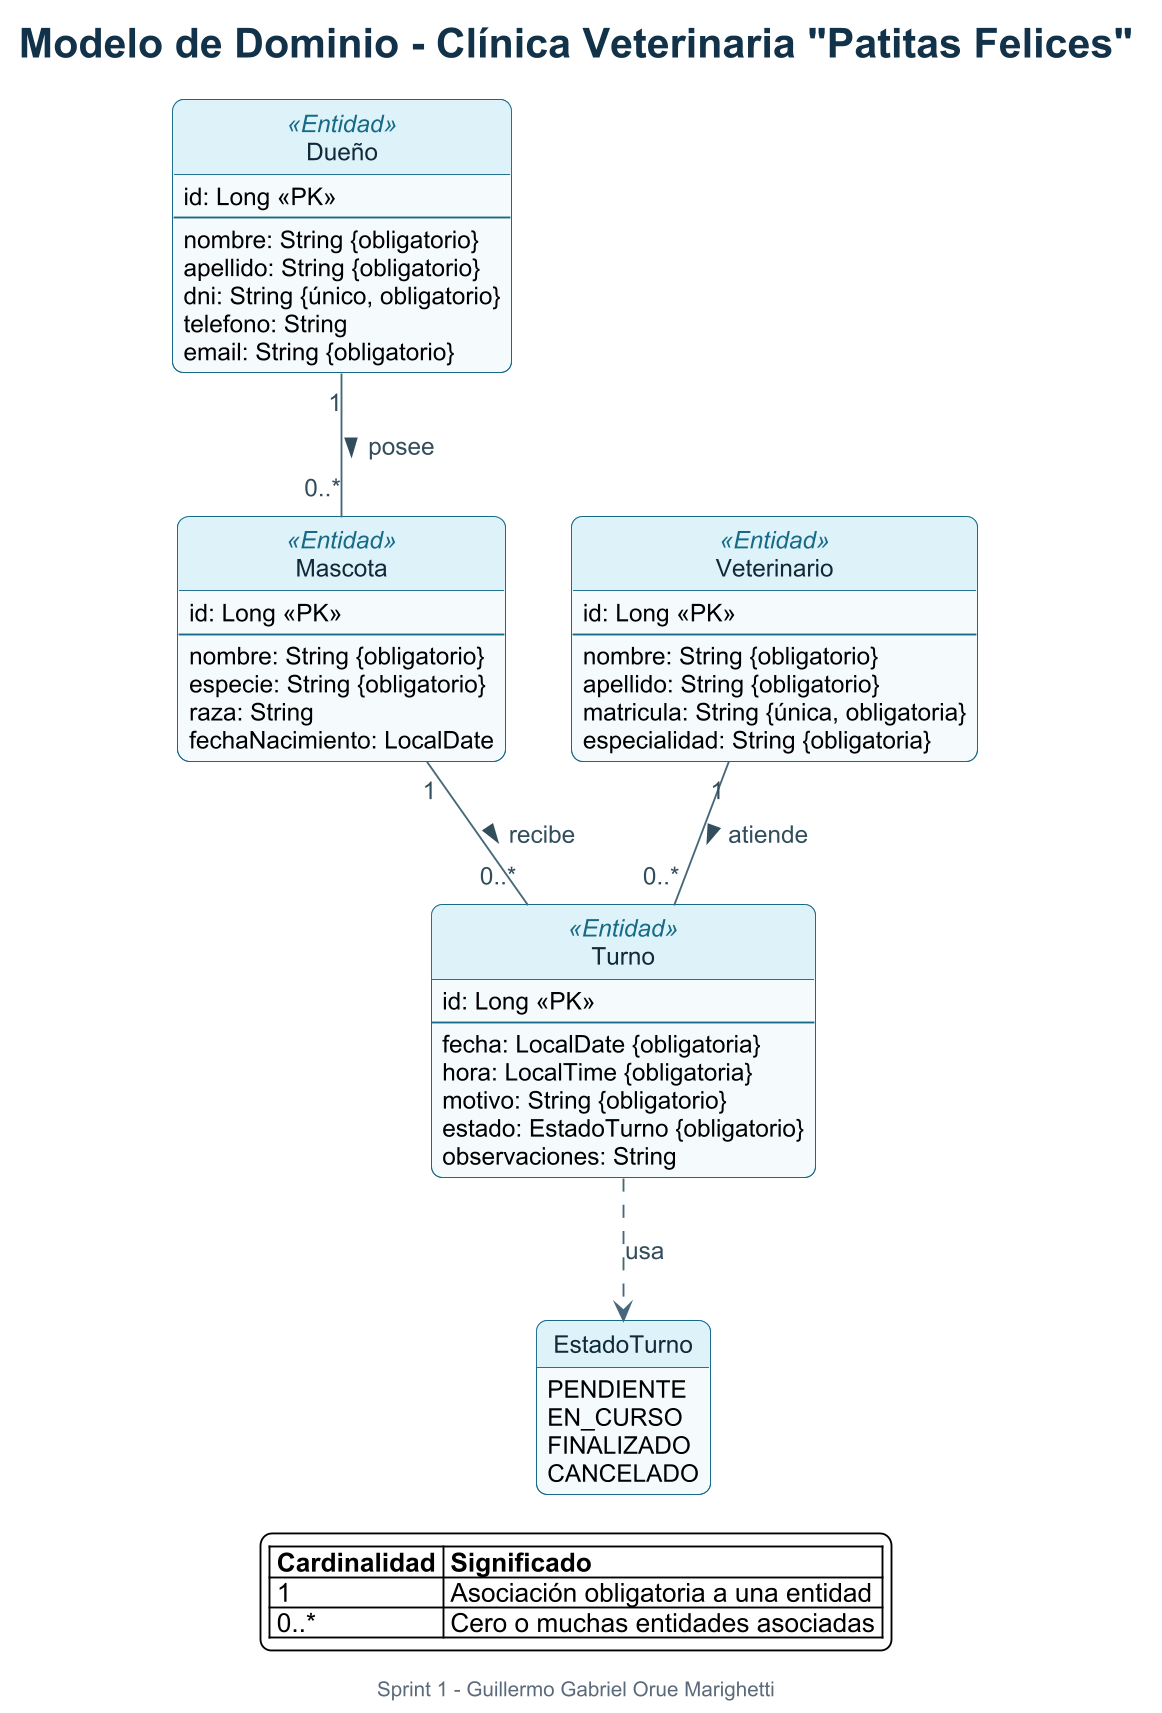

The diagram above was rendered by PlantUML. Its source (embedded in the PNG):
@startuml
title Modelo de Dominio - Clínica Veterinaria "Patitas Felices"
caption Sprint 1 - Guillermo Gabriel Orue Marighetti

skinparam dpi 180
skinparam backgroundColor #FFFFFF
skinparam shadowing false
skinparam roundCorner 12
skinparam defaultFontName Arial
skinparam defaultFontSize 13
skinparam titleFontColor #12324A
skinparam titleFontSize 22
skinparam titleFontStyle bold
skinparam captionFontColor #5B6B7A
skinparam captionFontSize 11
skinparam classAttributeIconSize 0
skinparam classBorderColor #176B87
skinparam classBackgroundColor #F5FBFD
skinparam classHeaderBackgroundColor #DDF3F8
skinparam classFontColor #102A3A
skinparam classStereotypeFontColor #176B87
skinparam enumBorderColor #2E7D5B
skinparam enumBackgroundColor #F1FAF5
skinparam enumFontColor #174B37
skinparam arrowColor #47697A
skinparam arrowFontColor #334E5C

hide methods
hide circle

class "Dueño" as Dueno <<Entidad>> {
  id: Long <<PK>>
  --
  nombre: String {obligatorio}
  apellido: String {obligatorio}
  dni: String {único, obligatorio}
  telefono: String
  email: String {obligatorio}
}

class Mascota <<Entidad>> {
  id: Long <<PK>>
  --
  nombre: String {obligatorio}
  especie: String {obligatorio}
  raza: String
  fechaNacimiento: LocalDate
}

class Veterinario <<Entidad>> {
  id: Long <<PK>>
  --
  nombre: String {obligatorio}
  apellido: String {obligatorio}
  matricula: String {única, obligatoria}
  especialidad: String {obligatoria}
}

class Turno <<Entidad>> {
  id: Long <<PK>>
  --
  fecha: LocalDate {obligatoria}
  hora: LocalTime {obligatoria}
  motivo: String {obligatorio}
  estado: EstadoTurno {obligatorio}
  observaciones: String
}

enum EstadoTurno {
  PENDIENTE
  EN_CURSO
  FINALIZADO
  CANCELADO
}

Dueno "1" -- "0..*" Mascota : posee >
Mascota "1" -- "0..*" Turno : recibe >
Veterinario "1" -- "0..*" Turno : atiende >
Turno ..> EstadoTurno : usa

legend bottom
  |= Cardinalidad |= Significado |
  | 1 | Asociación obligatoria a una entidad |
  | 0..* | Cero o muchas entidades asociadas |
endlegend

@enduml